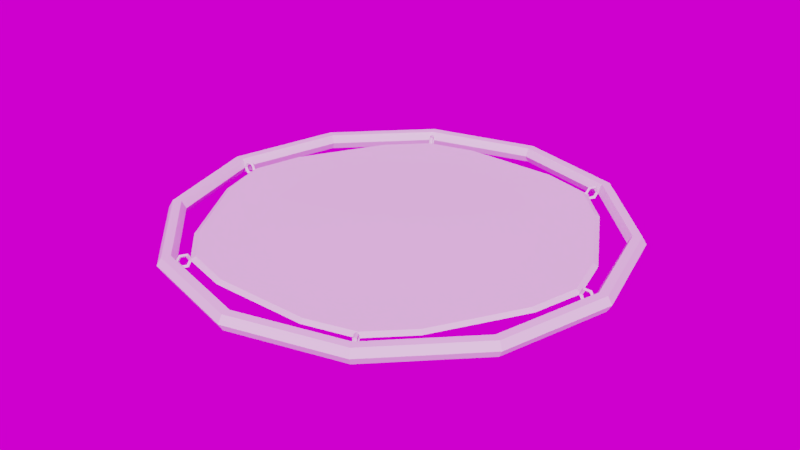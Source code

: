 # Source: Bumper.blend  (saved by Blender 2.79.0; exported with 4.5.12 LTS)
import bpy
from mathutils import Matrix  # noqa: F401  (used for matrix-valued properties, if any)

bpy.ops.wm.read_factory_settings(use_empty=True)
scene = bpy.context.scene
scene.name = 'Scene'

# ---- collections
col_collection_1 = bpy.data.collections.new('Collection 1'); scene.collection.children.link(col_collection_1)

# ---- images (referenced by path relative to the original .blend; pixels are not part of the script)
import os
ASSET_DIR = os.environ.get("B2B_ASSET_DIR", "")  # directory of the original .blend (textures are referenced by path, not embedded)
HERE = os.path.dirname(os.path.abspath(__file__))  # packed textures are extracted next to this script under _unpacked/

def load_image(name, relpath, width, height, colorspace="sRGB"):
    """Load a texture the original file referenced (path relative to the .blend, or extracted next to this script)."""
    p = next((c for c in (os.path.join(HERE, relpath), os.path.join(ASSET_DIR, relpath)) if relpath and os.path.exists(c)), "")
    if p:
        img = bpy.data.images.load(p, check_existing=True)
        img.name = name
    else:  # same state as the original file: an image datablock whose file is absent (Cycles renders it pink)
        img = bpy.data.images.new(name, width, height)
        img.source = "FILE"
        img.filepath = "//" + (relpath or name)
    img.colorspace_settings.name = colorspace
    return img
img_texturescom_pano011_exr = load_image('TexturesCom_Pano011.exr', 'TexturesCom_Pano011.exr', 1024, 1024, 'Linear Rec.709')

# ---- world
world_world = bpy.data.worlds.new('World'); scene.world = world_world
world_world.use_nodes = True; world_world.node_tree.nodes.clear()
_N = world_world.node_tree.nodes; _L = world_world.node_tree.links
n0 = _N.new('ShaderNodeOutputWorld'); n0.name = 'World Output'; n0.location = (300, 300)
n1 = _N.new('ShaderNodeBackground'); n1.name = 'Background'; n1.location = (10, 300)
n2 = _N.new('ShaderNodeTexEnvironment'); n2.name = 'Environment Texture'; n2.location = (-180, 300)
n2.width = 140
n2.image = img_texturescom_pano011_exr
_L.new(n1.outputs[0], n0.inputs[0])
_L.new(n2.outputs[0], n1.inputs[0])
n0.is_active_output = True
world_world.color = (0.05088, 0.05088, 0.05088)
world_world.use_sun_shadow = False
world_world.sun_shadow_jitter_overblur = 0.0
world_world.cycles.sampling_method = 'MANUAL'

# ---- meshes
me_cylinder_007 = bpy.data.meshes.new('Cylinder.007')
me_cylinder_007.from_pydata([(-0.3003, 1.121, -0.4797), (-0.3003, 1.121, 0.4797), (0.3003, 1.121, -0.4797), (0.3003, 1.121, 0.4797), (0.5994, 1.038, -0.4957), (0.5994, 1.038, 0.4957), (0.8204, 0.8204, -0.4797), (0.8204, 0.8204, 0.4797), (1.121, 0.3003, -0.4797), (1.121, 0.3003, 0.4797), (1.199, 1.228e-07, -0.4957), (1.199, 1.228e-07, 0.4957), (1.121, -0.3003, -0.4797), (1.121, -0.3003, 0.4797), (0.8204, -0.8204, -0.4797), (0.8204, -0.8204, 0.4797), (0.5994, -1.038, -0.4957), (0.5994, -1.038, 0.4957), (0.3003, -1.121, -0.4797), (0.3003, -1.121, 0.4797), (-0.3003, -1.121, -0.4797), (-0.3003, -1.121, 0.4797), (-0.5994, -1.038, -0.4957), (-0.5994, -1.038, 0.4957), (-0.8204, -0.8204, -0.4797), (-0.8204, -0.8204, 0.4797), (-1.121, -0.3003, -0.4797), (-1.121, -0.3003, 0.4797), (-1.199, -5.25e-07, -0.4957), (-1.199, -5.25e-07, 0.4957), (-1.121, 0.3003, -0.4797), (-1.121, 0.3003, 0.4797), (-0.8204, 0.8204, -0.4797), (-0.8204, 0.8204, 0.4797), (-0.5994, 1.038, -0.4957), (-0.5994, 1.038, 0.4957), (-0.04428, 0.1653, 0.7566), (0.04428, 0.1653, 0.7566), (0.08555, 0.1482, 0.7566), (0.121, 0.121, 0.7566), (0.1653, 0.04428, 0.7566), (0.1711, -6.107e-08, 0.7566), (0.1653, -0.04428, 0.7566), (0.121, -0.121, 0.7566), (0.08555, -0.1482, -0.7566), (0.08555, -0.1482, 0.7566), (0.04428, -0.1653, -0.7566), (0.04428, -0.1653, 0.7566), (-0.04428, -0.1653, 0.7566), (-0.04428, -0.1653, -0.7566), (-0.08555, -0.1482, -0.7566), (-0.08555, -0.1482, 0.7566), (-0.121, -0.121, -0.7566), (-0.121, -0.121, 0.7566), (-0.1653, -0.04428, -0.7566), (-0.1653, -0.04428, 0.7566), (-0.1711, -1.535e-07, 0.7566), (-0.1653, 0.04428, 0.7566), (-0.121, 0.121, -0.7566), (-0.121, 0.121, 0.7566), (-0.08555, 0.1482, -0.7566), (-0.08555, 0.1482, 0.7566), (-4.628e-08, -6.546e-08, -0.777), (-4.471e-08, -6.191e-08, 0.777), (-0.1292, 0.4822, 0.6431), (-0.2141, 0.7991, 0.5178), (-0.4139, 0.7169, 0.5181), (-0.2496, 0.4323, 0.6431), (0.1292, 0.4822, 0.6431), (0.2141, 0.7991, 0.5178), (0.2496, -0.4323, 0.6431), (0.4139, -0.7169, 0.5181), (0.585, -0.585, 0.5178), (0.353, -0.353, 0.6431), (-0.4822, 0.1292, 0.6431), (-0.7991, 0.2141, 0.5178), (-0.8278, -3.906e-07, 0.5181), (-0.4992, -2.72e-07, 0.6431), (0.4992, -2.216e-09, 0.6431), (0.8278, 5.672e-08, 0.5181), (0.7991, 0.2141, 0.5178), (0.4822, 0.1292, 0.6431), (-0.353, -0.353, 0.6431), (-0.585, -0.585, 0.5178), (-0.4139, -0.7169, 0.5181), (-0.2496, -0.4323, 0.6431), (0.2496, 0.4323, 0.6431), (0.4139, 0.7169, 0.5181), (0.1292, -0.4822, 0.6431), (0.2141, -0.7991, 0.5178), (0.4822, -0.1292, 0.6431), (0.7991, -0.2141, 0.5178), (-0.4822, -0.1292, 0.6431), (-0.7991, -0.2141, 0.5178), (-0.2141, -0.7991, 0.5178), (-0.353, 0.353, 0.6431), (-0.585, 0.585, 0.5178), (0.353, 0.353, 0.6431), (0.585, 0.585, 0.5178), (-0.1292, -0.4822, 0.6431), (0.121, -0.121, -0.7566), (0.353, -0.353, -0.6431), (0.4139, -0.7169, -0.5181), (0.2496, -0.4323, -0.6431), (-0.1711, -1.535e-07, -0.7566), (-0.4992, -2.72e-07, -0.6431), (-0.8278, -3.906e-07, -0.5181), (-0.1653, 0.04428, -0.7566), (0.1653, 0.04428, -0.7566), (0.4822, 0.1292, -0.6431), (0.7991, 0.2141, -0.5178), (0.8278, 5.672e-08, -0.5181), (0.4992, -2.216e-09, -0.6431), (0.1711, -6.107e-08, -0.7566), (-0.2496, -0.4323, -0.6431), (-0.4139, -0.7169, -0.5181), (-0.585, -0.585, -0.5178), (-0.353, -0.353, -0.6431), (-0.2141, 0.7991, -0.5178), (-0.1292, 0.4822, -0.6431), (-0.04428, 0.1653, -0.7566), (0.04428, 0.1653, -0.7566), (0.1292, 0.4822, -0.6431), (0.2141, 0.7991, -0.5178), (0.4139, 0.7169, -0.5181), (0.2496, 0.4323, -0.6431), (0.08555, 0.1482, -0.7566), (0.2141, -0.7991, -0.5178), (0.1292, -0.4822, -0.6431), (-0.7991, 0.2141, -0.5178), (-0.4822, 0.1292, -0.6431), (0.7991, -0.2141, -0.5178), (0.4822, -0.1292, -0.6431), (0.1653, -0.04428, -0.7566), (0.121, 0.121, -0.7566), (-0.2141, -0.7991, -0.5178), (-0.1292, -0.4822, -0.6431), (-0.585, 0.585, -0.5178), (-0.353, 0.353, -0.6431), (0.585, -0.585, -0.5178), (-0.7991, -0.2141, -0.5178), (-0.4822, -0.1292, -0.6431), (0.585, 0.585, -0.5178), (0.353, 0.353, -0.6431), (-0.4139, 0.7169, -0.5181), (-0.2496, 0.4323, -0.6431), (-0.3079, 1.149, 3.102e-08), (0.3079, 1.149, 3.102e-08), (0.6152, 1.066, 3.102e-08), (0.8412, 0.8412, 3.102e-08), (1.149, 0.3079, 3.102e-08), (1.23, 1.289e-07, 3.102e-08), (1.149, -0.3079, 3.102e-08), (0.8412, -0.8412, 3.102e-08), (0.6152, -1.066, 3.102e-08), (0.3079, -1.149, 3.102e-08), (-0.3079, -1.149, 3.102e-08), (-0.6152, -1.066, 3.102e-08), (-0.8412, -0.8412, 3.102e-08), (-1.149, -0.3079, 3.102e-08), (-1.23, -5.36e-07, 3.102e-08), (-1.149, 0.3079, 3.102e-08), (-0.8412, 0.8412, 3.102e-08), (-0.6152, 1.066, 3.102e-08)], [], [(146, 1, 3, 147), (147, 3, 5, 148), (148, 5, 7, 149), (149, 7, 9, 150), (150, 9, 11, 151), (151, 11, 13, 152), (152, 13, 15, 153), (153, 15, 17, 154), (154, 17, 19, 155), (155, 19, 21, 156), (156, 21, 23, 157), (157, 23, 25, 158), (158, 25, 27, 159), (159, 27, 29, 160), (160, 29, 31, 161), (161, 31, 33, 162), (162, 33, 35, 163), (163, 35, 1, 146), (64, 67, 61, 36), (68, 64, 36, 37), (70, 73, 43, 45), (74, 77, 56, 57), (78, 81, 40, 41), (82, 85, 51, 53), (86, 68, 37, 38), (88, 70, 45, 47), (90, 78, 41, 42), (92, 82, 53, 55), (97, 86, 38, 39), (99, 88, 47, 48), (95, 74, 57, 59), (73, 90, 42, 43), (67, 95, 59, 61), (77, 92, 55, 56), (81, 97, 39, 40), (85, 99, 48, 51), (37, 36, 63), (23, 21, 94, 84), (120, 121, 62), (121, 126, 62), (126, 134, 62), (134, 108, 62), (108, 113, 62), (113, 133, 62), (133, 100, 62), (100, 44, 62), (44, 46, 62), (46, 49, 62), (49, 50, 62), (50, 52, 62), (52, 54, 62), (54, 104, 62), (104, 107, 62), (107, 58, 62), (58, 60, 62), (60, 120, 62), (36, 61, 63), (61, 59, 63), (59, 57, 63), (57, 56, 63), (56, 55, 63), (55, 53, 63), (53, 51, 63), (51, 48, 63), (48, 47, 63), (47, 45, 63), (45, 43, 63), (43, 42, 63), (42, 41, 63), (41, 40, 63), (40, 39, 63), (39, 38, 63), (38, 37, 63), (84, 94, 99, 85), (9, 7, 98, 80), (80, 98, 97, 81), (29, 27, 93, 76), (76, 93, 92, 77), (35, 33, 96, 66), (66, 96, 95, 67), (15, 13, 91, 72), (72, 91, 90, 73), (33, 31, 75, 96), (96, 75, 74, 95), (21, 19, 89, 94), (94, 89, 88, 99), (7, 5, 87, 98), (98, 87, 86, 97), (27, 25, 83, 93), (93, 83, 82, 92), (13, 11, 79, 91), (91, 79, 78, 90), (19, 17, 71, 89), (89, 71, 70, 88), (5, 3, 69, 87), (87, 69, 68, 86), (25, 23, 84, 83), (83, 84, 85, 82), (11, 9, 80, 79), (79, 80, 81, 78), (31, 29, 76, 75), (75, 76, 77, 74), (17, 15, 72, 71), (71, 72, 73, 70), (3, 1, 65, 69), (69, 65, 64, 68), (1, 35, 66, 65), (65, 66, 67, 64), (0, 2, 123, 118), (118, 123, 122, 119), (119, 122, 121, 120), (34, 0, 118, 144), (144, 118, 119, 145), (145, 119, 120, 60), (20, 22, 115, 135), (135, 115, 114, 136), (136, 114, 50, 49), (6, 8, 110, 142), (142, 110, 109, 143), (143, 109, 108, 134), (26, 28, 106, 140), (140, 106, 105, 141), (141, 105, 104, 54), (32, 34, 144, 137), (137, 144, 145, 138), (138, 145, 60, 58), (12, 14, 139, 131), (131, 139, 101, 132), (132, 101, 100, 133), (30, 32, 137, 129), (129, 137, 138, 130), (130, 138, 58, 107), (18, 20, 135, 127), (127, 135, 136, 128), (128, 136, 49, 46), (4, 6, 142, 124), (124, 142, 143, 125), (125, 143, 134, 126), (24, 26, 140, 116), (116, 140, 141, 117), (117, 141, 54, 52), (10, 12, 131, 111), (111, 131, 132, 112), (112, 132, 133, 113), (16, 18, 127, 102), (102, 127, 128, 103), (103, 128, 46, 44), (2, 4, 124, 123), (123, 124, 125, 122), (122, 125, 126, 121), (22, 24, 116, 115), (115, 116, 117, 114), (114, 117, 52, 50), (8, 10, 111, 110), (110, 111, 112, 109), (109, 112, 113, 108), (28, 30, 129, 106), (106, 129, 130, 105), (105, 130, 107, 104), (14, 16, 102, 139), (139, 102, 103, 101), (101, 103, 44, 100), (34, 163, 146, 0), (32, 162, 163, 34), (30, 161, 162, 32), (28, 160, 161, 30), (26, 159, 160, 28), (24, 158, 159, 26), (22, 157, 158, 24), (20, 156, 157, 22), (18, 155, 156, 20), (16, 154, 155, 18), (14, 153, 154, 16), (12, 152, 153, 14), (10, 151, 152, 12), (8, 150, 151, 10), (6, 149, 150, 8), (4, 148, 149, 6), (2, 147, 148, 4), (0, 146, 147, 2)])
me_cylinder_007.use_remesh_preserve_volume = False
me_cylinder_007.use_remesh_preserve_attributes = False
me_cylinder_007.use_mirror_vertex_groups = False
me_cylinder_007.update()
me_torus_001 = bpy.data.meshes.new('Torus.001')
me_torus_001.from_pydata([(1.306, 0.01167, 3.439e-10), (1.286, -0.01167, 0.03537), (1.286, 0.01167, 0.03537), (1.225, -0.01167, 5.212e-09), (1.225, 0.01167, 3.995e-09), (1.245, -0.01167, -0.03537), (1.245, 0.01167, -0.03537), (1.286, -0.01167, -0.03537), (1.286, 0.01167, -0.03537), (0.6576, -1.139, 1.045e-09), (0.643, -1.137, 1.561e-09), (0.6465, -1.12, 1.214e-09), (0.6633, -1.125, 3.439e-10), (0.6451, -1.117, 0.04303), (0.6328, -1.119, 0.03537), (0.6396, -1.108, 0.02383), (0.653, -1.108, 0.03537), (0.6203, -1.074, 0.04303), (0.6124, -1.084, 0.03537), (0.6258, -1.084, 0.02383), (0.6326, -1.072, 0.03537), (0.6079, -1.053, 5.388e-09), (0.6022, -1.066, 5.212e-09), (0.619, -1.072, 3.619e-09), (0.6224, -1.055, 3.995e-09), (0.6203, -1.074, -0.04303), (0.6124, -1.084, -0.03537), (0.6258, -1.084, -0.02383), (0.6326, -1.072, -0.03537), (0.6451, -1.117, -0.04303), (0.6328, -1.119, -0.03537), (0.6396, -1.108, -0.02383), (0.653, -1.108, -0.03537), (-0.6576, -1.139, 1.045e-09), (-0.6633, -1.125, 1.561e-09), (-0.6465, -1.12, 1.214e-09), (-0.643, -1.137, 3.439e-10), (-0.6451, -1.117, 0.04303), (-0.653, -1.108, 0.03537), (-0.6396, -1.108, 0.02383), (-0.6328, -1.119, 0.03537), (-0.6203, -1.074, 0.04303), (-0.6326, -1.072, 0.03537), (-0.6258, -1.084, 0.02383), (-0.6124, -1.084, 0.03537), (-0.6079, -1.053, 5.388e-09), (-0.6224, -1.055, 5.212e-09), (-0.619, -1.072, 3.619e-09), (-0.6022, -1.066, 3.995e-09), (-0.6203, -1.074, -0.04303), (-0.6326, -1.072, -0.03537), (-0.6258, -1.084, -0.02383), (-0.6124, -1.084, -0.03537), (-0.6451, -1.117, -0.04303), (-0.653, -1.108, -0.03537), (-0.6396, -1.108, -0.02383), (-0.6328, -1.119, -0.03537), (-1.315, 2.384e-07, 1.045e-09), (-1.306, 0.01167, 1.561e-09), (-1.293, 2.98e-07, 1.214e-09), (-1.306, -0.01167, 3.439e-10), (-1.29, 2.384e-07, 0.04303), (-1.286, 0.01167, 0.03537), (-1.279, 2.384e-07, 0.02383), (-1.286, -0.01167, 0.03537), (-1.241, 2.98e-07, 0.04303), (-1.245, 0.01167, 0.03537), (-1.252, 2.98e-07, 0.02383), (-1.245, -0.01167, 0.03537), (-1.216, 2.98e-07, 5.388e-09), (-1.225, 0.01167, 5.212e-09), (-1.238, 2.384e-07, 3.619e-09), (-1.225, -0.01167, 3.995e-09), (-1.241, 2.98e-07, -0.04303), (-1.245, 0.01167, -0.03537), (-1.252, 2.98e-07, -0.02383), (-1.245, -0.01167, -0.03537), (-1.29, 2.384e-07, -0.04303), (-1.286, 0.01167, -0.03537), (-1.279, 2.384e-07, -0.02383), (-1.286, -0.01167, -0.03537), (-0.6576, 1.139, 1.045e-09), (-0.643, 1.137, 1.561e-09), (-0.6465, 1.12, 1.214e-09), (-0.6633, 1.125, 3.439e-10), (-0.6451, 1.117, 0.04303), (-0.6328, 1.119, 0.03537), (-0.6396, 1.108, 0.02383), (-0.653, 1.108, 0.03537), (-0.6203, 1.074, 0.04303), (-0.6124, 1.084, 0.03537), (-0.6258, 1.084, 0.02383), (-0.6326, 1.072, 0.03537), (-0.6079, 1.053, 5.388e-09), (-0.6022, 1.066, 5.212e-09), (-0.619, 1.072, 3.619e-09), (-0.6224, 1.055, 3.995e-09), (-0.6203, 1.074, -0.04303), (-0.6124, 1.084, -0.03537), (-0.6258, 1.084, -0.02383), (-0.6326, 1.072, -0.03537), (-0.6451, 1.117, -0.04303), (-0.6328, 1.119, -0.03537), (-0.6396, 1.108, -0.02383), (-0.653, 1.108, -0.03537), (0.6576, 1.139, 1.045e-09), (0.6633, 1.125, 1.561e-09), (0.6465, 1.12, 1.214e-09), (0.643, 1.137, 3.439e-10), (0.6451, 1.117, 0.04303), (0.653, 1.108, 0.03537), (0.6396, 1.108, 0.02383), (0.6328, 1.119, 0.03537), (0.6203, 1.074, 0.04303), (0.6326, 1.072, 0.03537), (0.6258, 1.084, 0.02383), (0.6124, 1.084, 0.03537), (0.6079, 1.053, 5.388e-09), (0.6224, 1.055, 5.212e-09), (0.619, 1.072, 3.619e-09), (0.6022, 1.066, 3.995e-09), (0.6203, 1.074, -0.04303), (0.6326, 1.072, -0.03537), (0.6258, 1.084, -0.02383), (0.6124, 1.084, -0.03537), (0.6451, 1.117, -0.04303), (0.653, 1.108, -0.03537), (0.6396, 1.108, -0.02383), (0.6328, 1.119, -0.03537), (1.315, -4.768e-07, 1.045e-09), (1.306, -0.01167, 1.561e-09), (1.293, -4.768e-07, 1.214e-09), (1.29, -4.768e-07, 0.04303), (1.279, -4.768e-07, 0.02383), (1.241, -4.768e-07, 0.04303), (1.245, -0.01167, 0.03537), (1.252, -5.364e-07, 0.02383), (1.245, 0.01167, 0.03537), (1.216, -4.768e-07, 5.388e-09), (1.238, -4.768e-07, 3.619e-09), (1.241, -4.768e-07, -0.04303), (1.252, -5.364e-07, -0.02383), (1.29, -4.768e-07, -0.04303), (1.279, -4.768e-07, -0.02383)], [], [(129, 132, 1, 130), (130, 1, 133, 131), (131, 133, 2, 0), (0, 2, 132, 129), (132, 134, 135, 1), (1, 135, 136, 133), (133, 136, 137, 2), (2, 137, 134, 132), (134, 138, 3, 135), (135, 3, 139, 136), (136, 139, 4, 137), (137, 4, 138, 134), (138, 140, 5, 3), (3, 5, 141, 139), (139, 141, 6, 4), (4, 6, 140, 138), (140, 142, 7, 5), (5, 7, 143, 141), (141, 143, 8, 6), (6, 8, 142, 140), (142, 129, 130, 7), (7, 130, 131, 143), (143, 131, 0, 8), (8, 0, 129, 142), (9, 13, 14, 10), (10, 14, 15, 11), (11, 15, 16, 12), (12, 16, 13, 9), (13, 17, 18, 14), (14, 18, 19, 15), (15, 19, 20, 16), (16, 20, 17, 13), (17, 21, 22, 18), (18, 22, 23, 19), (19, 23, 24, 20), (20, 24, 21, 17), (21, 25, 26, 22), (22, 26, 27, 23), (23, 27, 28, 24), (24, 28, 25, 21), (25, 29, 30, 26), (26, 30, 31, 27), (27, 31, 32, 28), (28, 32, 29, 25), (29, 9, 10, 30), (30, 10, 11, 31), (31, 11, 12, 32), (32, 12, 9, 29), (33, 37, 38, 34), (34, 38, 39, 35), (35, 39, 40, 36), (36, 40, 37, 33), (37, 41, 42, 38), (38, 42, 43, 39), (39, 43, 44, 40), (40, 44, 41, 37), (41, 45, 46, 42), (42, 46, 47, 43), (43, 47, 48, 44), (44, 48, 45, 41), (45, 49, 50, 46), (46, 50, 51, 47), (47, 51, 52, 48), (48, 52, 49, 45), (49, 53, 54, 50), (50, 54, 55, 51), (51, 55, 56, 52), (52, 56, 53, 49), (53, 33, 34, 54), (54, 34, 35, 55), (55, 35, 36, 56), (56, 36, 33, 53), (57, 61, 62, 58), (58, 62, 63, 59), (59, 63, 64, 60), (60, 64, 61, 57), (61, 65, 66, 62), (62, 66, 67, 63), (63, 67, 68, 64), (64, 68, 65, 61), (65, 69, 70, 66), (66, 70, 71, 67), (67, 71, 72, 68), (68, 72, 69, 65), (69, 73, 74, 70), (70, 74, 75, 71), (71, 75, 76, 72), (72, 76, 73, 69), (73, 77, 78, 74), (74, 78, 79, 75), (75, 79, 80, 76), (76, 80, 77, 73), (77, 57, 58, 78), (78, 58, 59, 79), (79, 59, 60, 80), (80, 60, 57, 77), (81, 85, 86, 82), (82, 86, 87, 83), (83, 87, 88, 84), (84, 88, 85, 81), (85, 89, 90, 86), (86, 90, 91, 87), (87, 91, 92, 88), (88, 92, 89, 85), (89, 93, 94, 90), (90, 94, 95, 91), (91, 95, 96, 92), (92, 96, 93, 89), (93, 97, 98, 94), (94, 98, 99, 95), (95, 99, 100, 96), (96, 100, 97, 93), (97, 101, 102, 98), (98, 102, 103, 99), (99, 103, 104, 100), (100, 104, 101, 97), (101, 81, 82, 102), (102, 82, 83, 103), (103, 83, 84, 104), (104, 84, 81, 101), (105, 109, 110, 106), (106, 110, 111, 107), (107, 111, 112, 108), (108, 112, 109, 105), (109, 113, 114, 110), (110, 114, 115, 111), (111, 115, 116, 112), (112, 116, 113, 109), (113, 117, 118, 114), (114, 118, 119, 115), (115, 119, 120, 116), (116, 120, 117, 113), (117, 121, 122, 118), (118, 122, 123, 119), (119, 123, 124, 120), (120, 124, 121, 117), (121, 125, 126, 122), (122, 126, 127, 123), (123, 127, 128, 124), (124, 128, 125, 121), (125, 105, 106, 126), (126, 106, 107, 127), (127, 107, 108, 128), (128, 108, 105, 125)])
me_torus_001.use_remesh_preserve_volume = False
me_torus_001.use_remesh_preserve_attributes = False
me_torus_001.use_mirror_vertex_groups = False
me_torus_001.update()
me_torus = bpy.data.meshes.new('Torus')
me_torus.from_pydata([(1.04, 0.0, 0.0), (1.02, 0.0, 0.03464), (0.98, 0.0, 0.03464), (0.96, 0.0, 4.899e-18), (0.98, 0.0, -0.03464), (1.02, 0.0, -0.03464), (0.9007, 0.52, 0.0), (0.8833, 0.51, 0.03464), (0.8487, 0.49, 0.03464), (0.8314, 0.48, 4.899e-18), (0.8487, 0.49, -0.03464), (0.8833, 0.51, -0.03464), (0.52, 0.9007, 0.0), (0.51, 0.8833, 0.03464), (0.49, 0.8487, 0.03464), (0.48, 0.8314, 4.899e-18), (0.49, 0.8487, -0.03464), (0.51, 0.8833, -0.03464), (7.852e-08, 1.04, 0.0), (7.701e-08, 1.02, 0.03464), (7.399e-08, 0.98, 0.03464), (7.248e-08, 0.96, 4.899e-18), (7.399e-08, 0.98, -0.03464), (7.701e-08, 1.02, -0.03464), (-0.52, 0.9007, 0.0), (-0.51, 0.8833, 0.03464), (-0.49, 0.8487, 0.03464), (-0.48, 0.8314, 4.899e-18), (-0.49, 0.8487, -0.03464), (-0.51, 0.8833, -0.03464), (-0.9007, 0.52, 0.0), (-0.8833, 0.51, 0.03464), (-0.8487, 0.49, 0.03464), (-0.8314, 0.48, 4.899e-18), (-0.8487, 0.49, -0.03464), (-0.8833, 0.51, -0.03464), (-1.04, 9.092e-08, 0.0), (-1.02, 8.917e-08, 0.03464), (-0.98, 8.567e-08, 0.03464), (-0.96, 8.393e-08, 4.899e-18), (-0.98, 8.567e-08, -0.03464), (-1.02, 8.917e-08, -0.03464), (-0.9007, -0.52, 0.0), (-0.8833, -0.51, 0.03464), (-0.8487, -0.49, 0.03464), (-0.8314, -0.48, 4.899e-18), (-0.8487, -0.49, -0.03464), (-0.8833, -0.51, -0.03464), (-0.52, -0.9007, 0.0), (-0.51, -0.8833, 0.03464), (-0.49, -0.8487, 0.03464), (-0.48, -0.8314, 4.899e-18), (-0.49, -0.8487, -0.03464), (-0.51, -0.8833, -0.03464), (7.852e-08, -1.04, 0.0), (7.701e-08, -1.02, 0.03464), (7.399e-08, -0.98, 0.03464), (7.248e-08, -0.96, 4.899e-18), (7.399e-08, -0.98, -0.03464), (7.701e-08, -1.02, -0.03464), (0.52, -0.9007, 0.0), (0.51, -0.8833, 0.03464), (0.49, -0.8487, 0.03464), (0.48, -0.8314, 4.899e-18), (0.49, -0.8487, -0.03464), (0.51, -0.8833, -0.03464), (0.9007, -0.52, 0.0), (0.8833, -0.51, 0.03464), (0.8487, -0.49, 0.03464), (0.8314, -0.48, 4.899e-18), (0.8487, -0.49, -0.03464), (0.8833, -0.51, -0.03464)], [], [(0, 6, 7, 1), (1, 7, 8, 2), (2, 8, 9, 3), (3, 9, 10, 4), (4, 10, 11, 5), (5, 11, 6, 0), (6, 12, 13, 7), (7, 13, 14, 8), (8, 14, 15, 9), (9, 15, 16, 10), (10, 16, 17, 11), (11, 17, 12, 6), (12, 18, 19, 13), (13, 19, 20, 14), (14, 20, 21, 15), (15, 21, 22, 16), (16, 22, 23, 17), (17, 23, 18, 12), (18, 24, 25, 19), (19, 25, 26, 20), (20, 26, 27, 21), (21, 27, 28, 22), (22, 28, 29, 23), (23, 29, 24, 18), (24, 30, 31, 25), (25, 31, 32, 26), (26, 32, 33, 27), (27, 33, 34, 28), (28, 34, 35, 29), (29, 35, 30, 24), (30, 36, 37, 31), (31, 37, 38, 32), (32, 38, 39, 33), (33, 39, 40, 34), (34, 40, 41, 35), (35, 41, 36, 30), (36, 42, 43, 37), (37, 43, 44, 38), (38, 44, 45, 39), (39, 45, 46, 40), (40, 46, 47, 41), (41, 47, 42, 36), (42, 48, 49, 43), (43, 49, 50, 44), (44, 50, 51, 45), (45, 51, 52, 46), (46, 52, 53, 47), (47, 53, 48, 42), (48, 54, 55, 49), (49, 55, 56, 50), (50, 56, 57, 51), (51, 57, 58, 52), (52, 58, 59, 53), (53, 59, 54, 48), (54, 60, 61, 55), (55, 61, 62, 56), (56, 62, 63, 57), (57, 63, 64, 58), (58, 64, 65, 59), (59, 65, 60, 54), (60, 66, 67, 61), (61, 67, 68, 62), (62, 68, 69, 63), (63, 69, 70, 64), (64, 70, 71, 65), (65, 71, 66, 60), (66, 0, 1, 67), (67, 1, 2, 68), (68, 2, 3, 69), (69, 3, 4, 70), (70, 4, 5, 71), (71, 5, 0, 66)])
me_torus.use_remesh_preserve_volume = False
me_torus.use_remesh_preserve_attributes = False
me_torus.use_mirror_vertex_groups = False
me_torus.update()
me_cylinder_006 = bpy.data.meshes.new('Cylinder.006')
me_cylinder_006.from_pydata([(-1.041, 0.2067, 0.0), (-0.3341, -0.08617, 0.0), (-0.04118, -0.7933, 0.0), (-0.3341, -1.5, 0.0), (-1.041, -1.793, 0.0), (-1.748, -1.5, 0.0), (-2.041, -0.7933, 0.0), (-1.748, -0.08617, 0.0)], [(0, 1), (1, 2), (2, 3), (3, 4), (4, 5), (5, 6), (6, 7), (7, 0)], [])
me_cylinder_006.use_remesh_preserve_volume = False
me_cylinder_006.use_remesh_preserve_attributes = False
me_cylinder_006.use_mirror_vertex_groups = False
me_cylinder_006.update()

# ---- objects
ob_cylinder = bpy.data.objects.new('Cylinder', me_cylinder_007)
ob_torus_001 = bpy.data.objects.new('Torus.001', me_torus_001)
ob_torus = bpy.data.objects.new('Torus', me_torus)
ob_cylinder_001 = bpy.data.objects.new('Cylinder.001', me_cylinder_006)

# ---- transforms, parenting, visibility, modifiers, constraints
ob_cylinder.location = (0.0, 0.0, 0.0)
ob_cylinder.scale = (1.0, 1.0, 0.03753)
ob_cylinder.lineart.crease_threshold = 0.0
ob_torus_001.location = (0.0, 0.0, 0.0)
ob_torus_001.lineart.crease_threshold = 0.0
ob_torus.location = (0.0, 0.0, 0.0)
ob_torus.scale = (1.36, 1.36, 1.36)
ob_torus.lineart.crease_threshold = 0.0
ob_cylinder_001.location = (0.001012, 0.01446, -0.007272)
ob_cylinder_001.scale = (0.01489, 0.01489, 0.007272)
ob_cylinder_001.lineart.crease_threshold = 0.0
_m = ob_cylinder_001.modifiers.new('Array', 'ARRAY')
_m.constant_offset_displace = (0.0, 0.0, 0.0)
_m = ob_cylinder_001.modifiers.new('Array.001', 'ARRAY')
_m.constant_offset_displace = (0.0, 0.0, 0.0)
_m.relative_offset_displace = (0.0, 1.0, 0.0)

# ---- collection membership
col_collection_1.objects.link(ob_cylinder)
col_collection_1.objects.link(ob_torus_001)
col_collection_1.objects.link(ob_torus)
col_collection_1.objects.link(ob_cylinder_001)

# ---- scene / render settings (as saved in the file)
scene.frame_start = 1; scene.frame_end = 250; scene.frame_set(2)
scene.render.engine = 'CYCLES'
scene.render.dither_intensity = 0.0
scene.cycles.use_denoising = False
scene.cycles.samples = 576
scene.cycles.sampling_pattern = 'TABULATED_SOBOL'
scene.cycles.use_adaptive_sampling = False
scene.cycles.use_light_tree = False
scene.cycles.blur_glossy = 0.0
scene.cycles.sample_clamp_indirect = 0.0
scene.view_settings.view_transform = 'Filmic'
bpy.context.view_layer.update()

# ---- added for rendering (the .blend has no active camera and no usable light): camera, sun
cam_auto = bpy.data.cameras.new('AutoCamera')
cam_auto.lens = 50.0
cam_auto.sensor_width = 36.0
cam_auto.clip_end = 1000.0
ob_auto_camera = bpy.data.objects.new('AutoCamera', cam_auto)
scene.collection.objects.link(ob_auto_camera)
ob_auto_camera.location = (3.70192, -4.44231, 2.96154)
ob_auto_camera.rotation_euler = (1.09748, -7.21219e-08, 0.694738)
scene.camera = ob_auto_camera
light_auto_sun = bpy.data.lights.new('AutoSun', 'SUN')
light_auto_sun.energy = 3.0
light_auto_sun.angle = 0.0523599
ob_auto_sun = bpy.data.objects.new('AutoSun', light_auto_sun)
scene.collection.objects.link(ob_auto_sun)
ob_auto_sun.rotation_euler = (0.872665, 0.174533, 0.523599)
bpy.context.view_layer.update()
